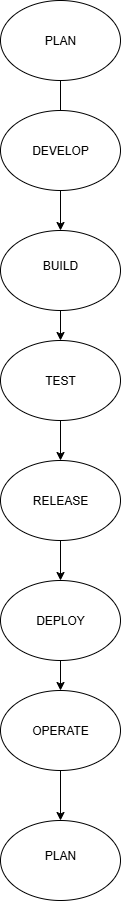

The diagram above was exported from draw.io. Its source (the exported page's mxGraphModel, read from the mxfile embedded in the PNG):
<mxGraphModel dx="778" dy="460" grid="1" gridSize="10" guides="1" tooltips="1" connect="1" arrows="1" fold="1" page="1" pageScale="1" pageWidth="850" pageHeight="1100" math="0" shadow="0">
  <root>
    <mxCell id="0" />
    <mxCell id="1" parent="0" />
    <mxCell id="x_iIQwFUIOIxWD8IADx--5" value="" style="edgeStyle=orthogonalEdgeStyle;rounded=0;orthogonalLoop=1;jettySize=auto;html=1;" edge="1" parent="1" source="KqCPrk6Th45A6W6amrBk-1" target="KqCPrk6Th45A6W6amrBk-3">
      <mxGeometry relative="1" as="geometry" />
    </mxCell>
    <mxCell id="KqCPrk6Th45A6W6amrBk-1" value="" style="ellipse;whiteSpace=wrap;html=1;" parent="1" vertex="1">
      <mxGeometry x="340" y="50" width="120" height="80" as="geometry" />
    </mxCell>
    <mxCell id="KqCPrk6Th45A6W6amrBk-2" value="" style="ellipse;whiteSpace=wrap;html=1;" parent="1" vertex="1">
      <mxGeometry x="340" y="160" width="120" height="80" as="geometry" />
    </mxCell>
    <mxCell id="x_iIQwFUIOIxWD8IADx--6" value="" style="edgeStyle=orthogonalEdgeStyle;rounded=0;orthogonalLoop=1;jettySize=auto;html=1;" edge="1" parent="1" source="KqCPrk6Th45A6W6amrBk-3" target="KqCPrk6Th45A6W6amrBk-4">
      <mxGeometry relative="1" as="geometry" />
    </mxCell>
    <mxCell id="KqCPrk6Th45A6W6amrBk-3" value="" style="ellipse;whiteSpace=wrap;html=1;" parent="1" vertex="1">
      <mxGeometry x="340" y="280" width="120" height="80" as="geometry" />
    </mxCell>
    <mxCell id="x_iIQwFUIOIxWD8IADx--7" value="" style="edgeStyle=orthogonalEdgeStyle;rounded=0;orthogonalLoop=1;jettySize=auto;html=1;" edge="1" parent="1" source="KqCPrk6Th45A6W6amrBk-4" target="x_iIQwFUIOIxWD8IADx--1">
      <mxGeometry relative="1" as="geometry" />
    </mxCell>
    <mxCell id="KqCPrk6Th45A6W6amrBk-4" value="" style="ellipse;whiteSpace=wrap;html=1;" parent="1" vertex="1">
      <mxGeometry x="340" y="390" width="120" height="80" as="geometry" />
    </mxCell>
    <mxCell id="x_iIQwFUIOIxWD8IADx--8" value="" style="edgeStyle=orthogonalEdgeStyle;rounded=0;orthogonalLoop=1;jettySize=auto;html=1;" edge="1" parent="1" source="x_iIQwFUIOIxWD8IADx--1" target="x_iIQwFUIOIxWD8IADx--2">
      <mxGeometry relative="1" as="geometry" />
    </mxCell>
    <mxCell id="x_iIQwFUIOIxWD8IADx--1" value="" style="ellipse;whiteSpace=wrap;html=1;" vertex="1" parent="1">
      <mxGeometry x="340" y="510" width="120" height="80" as="geometry" />
    </mxCell>
    <mxCell id="x_iIQwFUIOIxWD8IADx--9" value="" style="edgeStyle=orthogonalEdgeStyle;rounded=0;orthogonalLoop=1;jettySize=auto;html=1;" edge="1" parent="1" source="x_iIQwFUIOIxWD8IADx--2" target="x_iIQwFUIOIxWD8IADx--3">
      <mxGeometry relative="1" as="geometry" />
    </mxCell>
    <mxCell id="x_iIQwFUIOIxWD8IADx--2" value="" style="ellipse;whiteSpace=wrap;html=1;" vertex="1" parent="1">
      <mxGeometry x="340" y="630" width="120" height="80" as="geometry" />
    </mxCell>
    <mxCell id="x_iIQwFUIOIxWD8IADx--10" value="" style="edgeStyle=orthogonalEdgeStyle;rounded=0;orthogonalLoop=1;jettySize=auto;html=1;" edge="1" parent="1" source="x_iIQwFUIOIxWD8IADx--3" target="x_iIQwFUIOIxWD8IADx--4">
      <mxGeometry relative="1" as="geometry" />
    </mxCell>
    <mxCell id="x_iIQwFUIOIxWD8IADx--3" value="" style="ellipse;whiteSpace=wrap;html=1;" vertex="1" parent="1">
      <mxGeometry x="340" y="740" width="120" height="80" as="geometry" />
    </mxCell>
    <mxCell id="x_iIQwFUIOIxWD8IADx--4" value="" style="ellipse;whiteSpace=wrap;html=1;" vertex="1" parent="1">
      <mxGeometry x="340" y="870" width="120" height="80" as="geometry" />
    </mxCell>
    <mxCell id="x_iIQwFUIOIxWD8IADx--13" value="PLAN" style="text;strokeColor=none;align=center;fillColor=none;html=1;verticalAlign=middle;whiteSpace=wrap;rounded=0;" vertex="1" parent="1">
      <mxGeometry x="370" y="75" width="60" height="30" as="geometry" />
    </mxCell>
    <mxCell id="x_iIQwFUIOIxWD8IADx--15" value="DEVELOP" style="text;strokeColor=none;align=center;fillColor=none;html=1;verticalAlign=middle;whiteSpace=wrap;rounded=0;" vertex="1" parent="1">
      <mxGeometry x="370" y="185" width="60" height="30" as="geometry" />
    </mxCell>
    <mxCell id="x_iIQwFUIOIxWD8IADx--16" value="BUILD" style="text;strokeColor=none;align=center;fillColor=none;html=1;verticalAlign=middle;whiteSpace=wrap;rounded=0;" vertex="1" parent="1">
      <mxGeometry x="370" y="300" width="60" height="30" as="geometry" />
    </mxCell>
    <mxCell id="x_iIQwFUIOIxWD8IADx--17" value="TEST" style="text;strokeColor=none;align=center;fillColor=none;html=1;verticalAlign=middle;whiteSpace=wrap;rounded=0;" vertex="1" parent="1">
      <mxGeometry x="370" y="415" width="60" height="30" as="geometry" />
    </mxCell>
    <mxCell id="x_iIQwFUIOIxWD8IADx--18" value="RELEASE" style="text;strokeColor=none;align=center;fillColor=none;html=1;verticalAlign=middle;whiteSpace=wrap;rounded=0;" vertex="1" parent="1">
      <mxGeometry x="370" y="535" width="60" height="30" as="geometry" />
    </mxCell>
    <mxCell id="x_iIQwFUIOIxWD8IADx--19" value="DEPLOY" style="text;strokeColor=none;align=center;fillColor=none;html=1;verticalAlign=middle;whiteSpace=wrap;rounded=0;" vertex="1" parent="1">
      <mxGeometry x="370" y="655" width="60" height="30" as="geometry" />
    </mxCell>
    <mxCell id="x_iIQwFUIOIxWD8IADx--20" value="OPERATE" style="text;strokeColor=none;align=center;fillColor=none;html=1;verticalAlign=middle;whiteSpace=wrap;rounded=0;" vertex="1" parent="1">
      <mxGeometry x="370" y="765" width="60" height="30" as="geometry" />
    </mxCell>
    <mxCell id="x_iIQwFUIOIxWD8IADx--21" value="PLAN" style="text;strokeColor=none;align=center;fillColor=none;html=1;verticalAlign=middle;whiteSpace=wrap;rounded=0;" vertex="1" parent="1">
      <mxGeometry x="370" y="890" width="60" height="30" as="geometry" />
    </mxCell>
  </root>
</mxGraphModel>